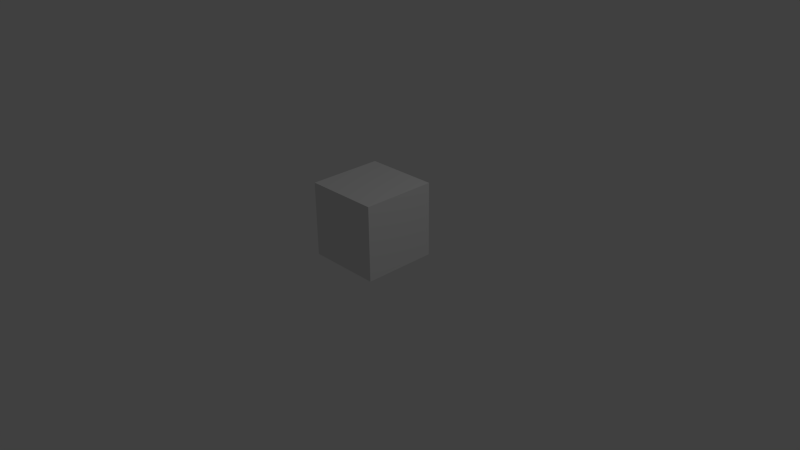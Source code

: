 # Source: ProgressBarPrimitive.blend  (saved by Blender 2.74.0; exported with 4.5.12 LTS)
import bpy
from mathutils import Matrix  # noqa: F401  (used for matrix-valued properties, if any)

bpy.ops.wm.read_factory_settings(use_empty=True)
scene = bpy.context.scene
scene.name = 'Scene'

# ---- collections
col_collection_1 = bpy.data.collections.new('Collection 1'); scene.collection.children.link(col_collection_1)

# ---- world
world_world = bpy.data.worlds.new('World'); scene.world = world_world
world_world.color = (0.05088, 0.05088, 0.05088)
world_world.use_sun_shadow = False
world_world.sun_shadow_jitter_overblur = 0.0
world_world.cycles.sampling_method = 'MANUAL'
world_world.cycles.sample_map_resolution = 256

# ---- cameras
cam_camera = bpy.data.cameras.new('Camera')
cam_camera.clip_end = 100.0
cam_camera.lens = 35.0
cam_camera.sensor_width = 32.0
cam_camera.sensor_height = 18.0
cam_camera.ortho_scale = 7.314
cam_camera.dof.focus_distance = 0.0
cam_camera.dof.aperture_fstop = 128.0

# ---- lights
light_lamp = bpy.data.lights.new('Lamp', 'POINT')
light_lamp.transmission_factor = 0.0
light_lamp.cutoff_distance = 30.0
light_lamp.energy = 100.0
light_lamp.shadow_buffer_clip_start = 1.001
light_lamp.shadow_soft_size = 0.1
light_lamp.shadow_maximum_resolution = 0.006
light_lamp.use_absolute_resolution = True
light_lamp.cycles.use_multiple_importance_sampling = False

# ---- meshes
me_cube_001 = bpy.data.meshes.new('Cube.001')
me_cube_001.from_pydata([(-0.5, -0.5, 1.0), (-0.5, 0.5, 1.0), (-0.5, -0.5, -3.775e-08), (-0.5, 0.5, 3.775e-08), (0.5, -0.5, 1.0), (0.5, 0.5, 1.0), (0.5, -0.5, -3.775e-08), (0.5, 0.5, 3.775e-08)], [], [(1, 3, 2, 0), (3, 7, 6, 2), (7, 5, 4, 6), (5, 1, 0, 4), (0, 2, 6, 4), (5, 7, 3, 1)])
me_cube_001.use_remesh_preserve_volume = False
me_cube_001.use_remesh_preserve_attributes = False
me_cube_001.use_mirror_vertex_groups = False
me_cube_001.update()

# ---- objects
ob_cube = bpy.data.objects.new('Cube', me_cube_001)
ob_lamp = bpy.data.objects.new('Lamp', light_lamp)
ob_camera = bpy.data.objects.new('Camera', cam_camera)

# ---- transforms, parenting, visibility, modifiers, constraints
ob_cube.location = (0.0, 0.0, 0.0)
ob_cube.lineart.crease_threshold = 0.0
ob_lamp.location = (4.076, 1.005, 5.904)
ob_lamp.rotation_euler = (0.6503, 0.05522, 1.866)
ob_lamp.lock_rotations_4d = False
ob_lamp.empty_display_type = 'ARROWS'
ob_lamp.color = (0.0, 0.0, 0.0, 0.0)
ob_lamp.lineart.crease_threshold = 0.0
ob_camera.location = (7.481, -6.508, 5.344)
ob_camera.rotation_euler = (1.109, 0.01082, 0.8149)
ob_camera.lock_rotations_4d = False
ob_camera.empty_display_type = 'ARROWS'
ob_camera.color = (0.0, 0.0, 0.0, 0.0)
ob_camera.display_type = 'WIRE'
ob_camera.lineart.crease_threshold = 0.0

# ---- collection membership
col_collection_1.objects.link(ob_cube)
col_collection_1.objects.link(ob_lamp)
col_collection_1.objects.link(ob_camera)

# ---- scene / render settings (as saved in the file)
scene.camera = ob_camera
scene.frame_start = 1; scene.frame_end = 250; scene.frame_set(1)
scene.render.engine = 'BLENDER_EEVEE_NEXT'
scene.render.resolution_percentage = 50
scene.render.dither_intensity = 0.0
scene.cycles.use_denoising = False
scene.cycles.samples = 10
scene.cycles.sampling_pattern = 'TABULATED_SOBOL'
scene.cycles.light_sampling_threshold = 0.0
scene.cycles.use_adaptive_sampling = False
scene.cycles.use_light_tree = False
scene.cycles.blur_glossy = 0.0
scene.cycles.pixel_filter_type = 'GAUSSIAN'
scene.cycles.sample_clamp_indirect = 0.0
scene.view_settings.view_transform = 'Standard'
bpy.context.view_layer.update()
